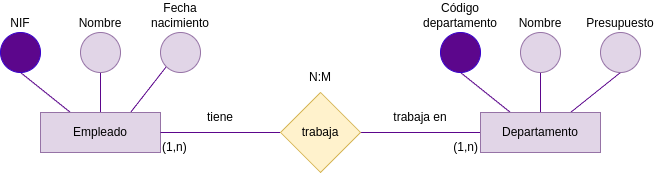

The diagram above was exported from draw.io. Its source (the exported page's mxGraphModel, read from the mxfile embedded in the PNG):
<mxGraphModel dx="1569" dy="606" grid="1" gridSize="10" guides="1" tooltips="1" connect="1" arrows="1" fold="1" page="1" pageScale="1" pageWidth="850" pageHeight="1100" math="0" shadow="0">
  <root>
    <mxCell id="0" />
    <mxCell id="1" parent="0" />
    <mxCell id="2" style="edgeStyle=none;html=1;exitX=0.25;exitY=0;exitDx=0;exitDy=0;entryX=0.5;entryY=1;entryDx=0;entryDy=0;strokeColor=#5C068C;endArrow=none;endFill=0;" parent="1" source="5" target="13" edge="1">
      <mxGeometry relative="1" as="geometry" />
    </mxCell>
    <mxCell id="3" style="edgeStyle=none;html=1;exitX=0.5;exitY=0;exitDx=0;exitDy=0;entryX=0.5;entryY=1;entryDx=0;entryDy=0;strokeColor=#5C068C;endArrow=none;endFill=0;" parent="1" source="5" target="14" edge="1">
      <mxGeometry relative="1" as="geometry" />
    </mxCell>
    <mxCell id="4" style="edgeStyle=none;html=1;exitX=0.75;exitY=0;exitDx=0;exitDy=0;entryX=0.5;entryY=1;entryDx=0;entryDy=0;strokeColor=#5C068C;endArrow=none;endFill=0;" parent="1" source="5" target="15" edge="1">
      <mxGeometry relative="1" as="geometry" />
    </mxCell>
    <mxCell id="19" style="edgeStyle=none;html=1;exitX=0;exitY=0.5;exitDx=0;exitDy=0;entryX=1;entryY=0.5;entryDx=0;entryDy=0;endArrow=none;endFill=0;strokeColor=#5C068C;" parent="1" source="5" target="17" edge="1">
      <mxGeometry relative="1" as="geometry" />
    </mxCell>
    <mxCell id="5" value="Departamento" style="rounded=0;whiteSpace=wrap;html=1;fillColor=#e1d5e7;strokeColor=#9673a6;" parent="1" vertex="1">
      <mxGeometry x="440" y="200" width="120" height="40" as="geometry" />
    </mxCell>
    <mxCell id="6" style="edgeStyle=none;html=1;exitX=0.25;exitY=0;exitDx=0;exitDy=0;entryX=0.5;entryY=1;entryDx=0;entryDy=0;strokeColor=#5C068C;endArrow=none;endFill=0;" parent="1" source="16" target="10" edge="1">
      <mxGeometry relative="1" as="geometry">
        <mxPoint x="30" y="200" as="sourcePoint" />
      </mxGeometry>
    </mxCell>
    <mxCell id="7" style="edgeStyle=none;html=1;exitX=0.5;exitY=0;exitDx=0;exitDy=0;entryX=0.5;entryY=1;entryDx=0;entryDy=0;strokeColor=#5C068C;endArrow=none;endFill=0;" parent="1" source="16" target="11" edge="1">
      <mxGeometry relative="1" as="geometry">
        <mxPoint x="60" y="200" as="sourcePoint" />
      </mxGeometry>
    </mxCell>
    <mxCell id="8" style="edgeStyle=none;html=1;entryX=0;entryY=1;entryDx=0;entryDy=0;strokeColor=#5C068C;endArrow=none;endFill=0;" parent="1" target="12" edge="1">
      <mxGeometry relative="1" as="geometry">
        <mxPoint x="90" y="200" as="sourcePoint" />
        <mxPoint x="140" y="160" as="targetPoint" />
      </mxGeometry>
    </mxCell>
    <mxCell id="10" value="NIF" style="ellipse;whiteSpace=wrap;html=1;aspect=fixed;fillColor=#5C068C;fontColor=#000000;strokeColor=#3700CC;verticalAlign=bottom;labelPosition=center;verticalLabelPosition=top;align=center;" parent="1" vertex="1">
      <mxGeometry x="-40" y="120" width="40" height="40" as="geometry" />
    </mxCell>
    <mxCell id="11" value="Nombre" style="ellipse;whiteSpace=wrap;html=1;aspect=fixed;fillColor=#e1d5e7;strokeColor=#9673a6;verticalAlign=bottom;labelPosition=center;verticalLabelPosition=top;align=center;" parent="1" vertex="1">
      <mxGeometry x="40" y="120" width="40" height="40" as="geometry" />
    </mxCell>
    <mxCell id="12" value="Fecha nacimiento" style="ellipse;whiteSpace=wrap;html=1;aspect=fixed;fillColor=#e1d5e7;strokeColor=#9673a6;verticalAlign=bottom;labelPosition=center;verticalLabelPosition=top;align=center;" parent="1" vertex="1">
      <mxGeometry x="120" y="120" width="40" height="40" as="geometry" />
    </mxCell>
    <mxCell id="13" value="Código departamento" style="ellipse;whiteSpace=wrap;html=1;aspect=fixed;fillColor=#5C068C;fontColor=#000000;strokeColor=#3700CC;verticalAlign=bottom;labelPosition=center;verticalLabelPosition=top;align=center;" parent="1" vertex="1">
      <mxGeometry x="400" y="120" width="40" height="40" as="geometry" />
    </mxCell>
    <mxCell id="14" value="Nombre" style="ellipse;whiteSpace=wrap;html=1;aspect=fixed;fillColor=#e1d5e7;strokeColor=#9673a6;verticalAlign=bottom;labelPosition=center;verticalLabelPosition=top;align=center;" parent="1" vertex="1">
      <mxGeometry x="480" y="120" width="40" height="40" as="geometry" />
    </mxCell>
    <mxCell id="15" value="Presupuesto" style="ellipse;whiteSpace=wrap;html=1;aspect=fixed;fillColor=#e1d5e7;strokeColor=#9673a6;verticalAlign=bottom;labelPosition=center;verticalLabelPosition=top;align=center;" parent="1" vertex="1">
      <mxGeometry x="560" y="120" width="40" height="40" as="geometry" />
    </mxCell>
    <mxCell id="16" value="Empleado" style="rounded=0;whiteSpace=wrap;html=1;fillColor=#e1d5e7;strokeColor=#9673a6;" parent="1" vertex="1">
      <mxGeometry y="200" width="120" height="40" as="geometry" />
    </mxCell>
    <mxCell id="20" style="edgeStyle=none;html=1;exitX=0;exitY=0.5;exitDx=0;exitDy=0;entryX=1;entryY=0.5;entryDx=0;entryDy=0;endArrow=none;endFill=0;strokeColor=#5C068C;" parent="1" source="17" target="16" edge="1">
      <mxGeometry relative="1" as="geometry" />
    </mxCell>
    <mxCell id="17" value="trabaja" style="rhombus;whiteSpace=wrap;html=1;fillColor=#fff2cc;strokeColor=#d6b656;" parent="1" vertex="1">
      <mxGeometry x="240" y="180" width="80" height="80" as="geometry" />
    </mxCell>
    <mxCell id="21" value="tiene" style="text;html=1;strokeColor=none;fillColor=none;align=center;verticalAlign=middle;whiteSpace=wrap;rounded=0;" parent="1" vertex="1">
      <mxGeometry x="120" y="190" width="120" height="30" as="geometry" />
    </mxCell>
    <mxCell id="22" value="trabaja en" style="text;html=1;strokeColor=none;fillColor=none;align=center;verticalAlign=middle;whiteSpace=wrap;rounded=0;" parent="1" vertex="1">
      <mxGeometry x="320" y="190" width="120" height="30" as="geometry" />
    </mxCell>
    <mxCell id="23" value="N:M" style="text;html=1;strokeColor=none;fillColor=none;align=center;verticalAlign=middle;whiteSpace=wrap;rounded=0;" parent="1" vertex="1">
      <mxGeometry x="220" y="150" width="120" height="30" as="geometry" />
    </mxCell>
    <mxCell id="24" value="(1,n)" style="text;html=1;strokeColor=none;fillColor=none;align=left;verticalAlign=middle;whiteSpace=wrap;rounded=0;" vertex="1" parent="1">
      <mxGeometry x="120" y="220" width="120" height="30" as="geometry" />
    </mxCell>
    <mxCell id="25" value="(1,n)" style="text;html=1;strokeColor=none;fillColor=none;align=right;verticalAlign=middle;whiteSpace=wrap;rounded=0;" vertex="1" parent="1">
      <mxGeometry x="320" y="220" width="120" height="30" as="geometry" />
    </mxCell>
  </root>
</mxGraphModel>